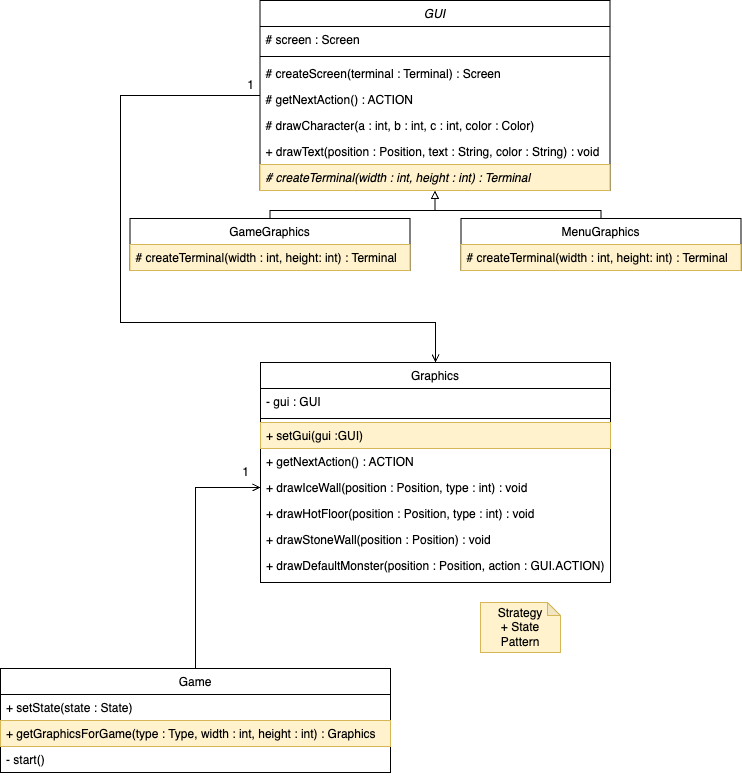

The diagram above was exported from draw.io. Its source (the exported page's mxGraphModel, read from the mxfile embedded in the PNG):
<mxGraphModel dx="2514" dy="2136" grid="1" gridSize="10" guides="1" tooltips="1" connect="1" arrows="1" fold="1" page="1" pageScale="1" pageWidth="827" pageHeight="1169" math="0" shadow="0">
  <root>
    <mxCell id="0" />
    <mxCell id="1" parent="0" />
    <mxCell id="dgc5Lsm8319B9eHvANUC-1" style="edgeStyle=orthogonalEdgeStyle;rounded=0;orthogonalLoop=1;jettySize=auto;html=1;entryX=0;entryY=0.5;entryDx=0;entryDy=0;elbow=vertical;endArrow=open;endFill=0;startArrow=none;startFill=0;exitX=0.5;exitY=0;exitDx=0;exitDy=0;" edge="1" parent="1" source="dgc5Lsm8319B9eHvANUC-62" target="dgc5Lsm8319B9eHvANUC-26">
      <mxGeometry relative="1" as="geometry">
        <Array as="points">
          <mxPoint x="-65" y="45" />
        </Array>
        <mxPoint x="50.021276595744666" y="223" as="sourcePoint" />
      </mxGeometry>
    </mxCell>
    <mxCell id="dgc5Lsm8319B9eHvANUC-21" value="Graphics" style="swimlane;fontStyle=0;align=center;verticalAlign=top;childLayout=stackLayout;horizontal=1;startSize=26;horizontalStack=0;resizeParent=1;resizeLast=0;collapsible=1;marginBottom=0;rounded=0;shadow=0;strokeWidth=1;" vertex="1" parent="1">
      <mxGeometry y="-80" width="350" height="220" as="geometry">
        <mxRectangle x="130" y="380" width="160" height="26" as="alternateBounds" />
      </mxGeometry>
    </mxCell>
    <mxCell id="dgc5Lsm8319B9eHvANUC-22" value="- gui : GUI" style="text;align=left;verticalAlign=top;spacingLeft=4;spacingRight=4;overflow=hidden;rotatable=0;points=[[0,0.5],[1,0.5]];portConstraint=eastwest;" vertex="1" parent="dgc5Lsm8319B9eHvANUC-21">
      <mxGeometry y="26" width="350" height="26" as="geometry" />
    </mxCell>
    <mxCell id="dgc5Lsm8319B9eHvANUC-23" value="" style="line;html=1;strokeWidth=1;align=left;verticalAlign=middle;spacingTop=-1;spacingLeft=3;spacingRight=3;rotatable=0;labelPosition=right;points=[];portConstraint=eastwest;" vertex="1" parent="dgc5Lsm8319B9eHvANUC-21">
      <mxGeometry y="52" width="350" height="8" as="geometry" />
    </mxCell>
    <mxCell id="dgc5Lsm8319B9eHvANUC-24" value="+ setGui(gui :GUI)" style="text;align=left;verticalAlign=top;spacingLeft=4;spacingRight=4;overflow=hidden;rotatable=0;points=[[0,0.5],[1,0.5]];portConstraint=eastwest;fontStyle=0;fillColor=#fff2cc;strokeColor=#d6b656;" vertex="1" parent="dgc5Lsm8319B9eHvANUC-21">
      <mxGeometry y="60" width="350" height="26" as="geometry" />
    </mxCell>
    <mxCell id="dgc5Lsm8319B9eHvANUC-25" value="+ getNextAction() : ACTION" style="text;align=left;verticalAlign=top;spacingLeft=4;spacingRight=4;overflow=hidden;rotatable=0;points=[[0,0.5],[1,0.5]];portConstraint=eastwest;" vertex="1" parent="dgc5Lsm8319B9eHvANUC-21">
      <mxGeometry y="86" width="350" height="26" as="geometry" />
    </mxCell>
    <mxCell id="dgc5Lsm8319B9eHvANUC-26" value="+ drawIceWall(position : Position, type : int) : void" style="text;align=left;verticalAlign=top;spacingLeft=4;spacingRight=4;overflow=hidden;rotatable=0;points=[[0,0.5],[1,0.5]];portConstraint=eastwest;" vertex="1" parent="dgc5Lsm8319B9eHvANUC-21">
      <mxGeometry y="112" width="350" height="26" as="geometry" />
    </mxCell>
    <mxCell id="dgc5Lsm8319B9eHvANUC-27" value="+ drawHotFloor(position : Position, type : int) : void" style="text;align=left;verticalAlign=top;spacingLeft=4;spacingRight=4;overflow=hidden;rotatable=0;points=[[0,0.5],[1,0.5]];portConstraint=eastwest;fontStyle=0" vertex="1" parent="dgc5Lsm8319B9eHvANUC-21">
      <mxGeometry y="138" width="350" height="26" as="geometry" />
    </mxCell>
    <mxCell id="dgc5Lsm8319B9eHvANUC-28" value="+ drawStoneWall(position : Position) : void" style="text;align=left;verticalAlign=top;spacingLeft=4;spacingRight=4;overflow=hidden;rotatable=0;points=[[0,0.5],[1,0.5]];portConstraint=eastwest;fontStyle=0" vertex="1" parent="dgc5Lsm8319B9eHvANUC-21">
      <mxGeometry y="164" width="350" height="26" as="geometry" />
    </mxCell>
    <mxCell id="dgc5Lsm8319B9eHvANUC-29" value="+ drawDefaultMonster(position : Position, action : GUI.ACTION)" style="text;align=left;verticalAlign=top;spacingLeft=4;spacingRight=4;overflow=hidden;rotatable=0;points=[[0,0.5],[1,0.5]];portConstraint=eastwest;fontStyle=0" vertex="1" parent="dgc5Lsm8319B9eHvANUC-21">
      <mxGeometry y="190" width="350" height="26" as="geometry" />
    </mxCell>
    <mxCell id="dgc5Lsm8319B9eHvANUC-30" value="1" style="text;html=1;align=center;verticalAlign=middle;resizable=0;points=[];autosize=1;strokeColor=none;fillColor=none;" vertex="1" parent="1">
      <mxGeometry x="-30" y="15" width="30" height="30" as="geometry" />
    </mxCell>
    <mxCell id="dgc5Lsm8319B9eHvANUC-36" value="Strategy&lt;br&gt;+ State Pattern" style="shape=note;whiteSpace=wrap;html=1;backgroundOutline=1;darkOpacity=0.05;size=13;fillColor=#fff2cc;strokeColor=#d6b656;" vertex="1" parent="1">
      <mxGeometry x="220" y="160" width="80" height="50" as="geometry" />
    </mxCell>
    <mxCell id="dgc5Lsm8319B9eHvANUC-46" style="edgeStyle=orthogonalEdgeStyle;rounded=0;orthogonalLoop=1;jettySize=auto;html=1;entryX=0.5;entryY=0;entryDx=0;entryDy=0;endArrow=none;endFill=0;startArrow=block;startFill=0;" edge="1" parent="1" source="dgc5Lsm8319B9eHvANUC-49" target="dgc5Lsm8319B9eHvANUC-57">
      <mxGeometry relative="1" as="geometry" />
    </mxCell>
    <mxCell id="dgc5Lsm8319B9eHvANUC-47" style="edgeStyle=orthogonalEdgeStyle;rounded=0;orthogonalLoop=1;jettySize=auto;html=1;entryX=0.5;entryY=0;entryDx=0;entryDy=0;endArrow=none;endFill=0;startArrow=block;startFill=0;" edge="1" parent="1" source="dgc5Lsm8319B9eHvANUC-49" target="dgc5Lsm8319B9eHvANUC-59">
      <mxGeometry relative="1" as="geometry" />
    </mxCell>
    <mxCell id="dgc5Lsm8319B9eHvANUC-48" style="edgeStyle=orthogonalEdgeStyle;rounded=0;orthogonalLoop=1;jettySize=auto;html=1;entryX=0.5;entryY=0;entryDx=0;entryDy=0;endArrow=open;endFill=0;" edge="1" parent="1" source="dgc5Lsm8319B9eHvANUC-49" target="dgc5Lsm8319B9eHvANUC-21">
      <mxGeometry relative="1" as="geometry">
        <Array as="points">
          <mxPoint x="-140" y="-347" />
          <mxPoint x="-140" y="-120" />
          <mxPoint x="175" y="-120" />
        </Array>
      </mxGeometry>
    </mxCell>
    <mxCell id="dgc5Lsm8319B9eHvANUC-49" value="GUI" style="swimlane;fontStyle=2;align=center;verticalAlign=top;childLayout=stackLayout;horizontal=1;startSize=26;horizontalStack=0;resizeParent=1;resizeLast=0;collapsible=1;marginBottom=0;rounded=0;shadow=0;strokeWidth=1;" vertex="1" parent="1">
      <mxGeometry x="-0.5" y="-442" width="350" height="190" as="geometry">
        <mxRectangle x="130" y="380" width="160" height="26" as="alternateBounds" />
      </mxGeometry>
    </mxCell>
    <mxCell id="dgc5Lsm8319B9eHvANUC-50" value="# screen : Screen" style="text;align=left;verticalAlign=top;spacingLeft=4;spacingRight=4;overflow=hidden;rotatable=0;points=[[0,0.5],[1,0.5]];portConstraint=eastwest;" vertex="1" parent="dgc5Lsm8319B9eHvANUC-49">
      <mxGeometry y="26" width="350" height="26" as="geometry" />
    </mxCell>
    <mxCell id="dgc5Lsm8319B9eHvANUC-51" value="" style="line;html=1;strokeWidth=1;align=left;verticalAlign=middle;spacingTop=-1;spacingLeft=3;spacingRight=3;rotatable=0;labelPosition=right;points=[];portConstraint=eastwest;" vertex="1" parent="dgc5Lsm8319B9eHvANUC-49">
      <mxGeometry y="52" width="350" height="8" as="geometry" />
    </mxCell>
    <mxCell id="dgc5Lsm8319B9eHvANUC-52" value="# createScreen(terminal : Terminal) : Screen" style="text;align=left;verticalAlign=top;spacingLeft=4;spacingRight=4;overflow=hidden;rotatable=0;points=[[0,0.5],[1,0.5]];portConstraint=eastwest;fontStyle=0" vertex="1" parent="dgc5Lsm8319B9eHvANUC-49">
      <mxGeometry y="60" width="350" height="26" as="geometry" />
    </mxCell>
    <mxCell id="dgc5Lsm8319B9eHvANUC-53" value="# getNextAction() : ACTION" style="text;align=left;verticalAlign=top;spacingLeft=4;spacingRight=4;overflow=hidden;rotatable=0;points=[[0,0.5],[1,0.5]];portConstraint=eastwest;" vertex="1" parent="dgc5Lsm8319B9eHvANUC-49">
      <mxGeometry y="86" width="350" height="26" as="geometry" />
    </mxCell>
    <mxCell id="dgc5Lsm8319B9eHvANUC-54" value="# drawCharacter(a : int, b : int, c : int, color : Color)" style="text;align=left;verticalAlign=top;spacingLeft=4;spacingRight=4;overflow=hidden;rotatable=0;points=[[0,0.5],[1,0.5]];portConstraint=eastwest;" vertex="1" parent="dgc5Lsm8319B9eHvANUC-49">
      <mxGeometry y="112" width="350" height="26" as="geometry" />
    </mxCell>
    <mxCell id="dgc5Lsm8319B9eHvANUC-55" value="+ drawText(position : Position, text : String, color : String) : void" style="text;align=left;verticalAlign=top;spacingLeft=4;spacingRight=4;overflow=hidden;rotatable=0;points=[[0,0.5],[1,0.5]];portConstraint=eastwest;fontStyle=0" vertex="1" parent="dgc5Lsm8319B9eHvANUC-49">
      <mxGeometry y="138" width="350" height="26" as="geometry" />
    </mxCell>
    <mxCell id="dgc5Lsm8319B9eHvANUC-56" value="# createTerminal(width : int, height : int) : Terminal" style="text;align=left;verticalAlign=top;spacingLeft=4;spacingRight=4;overflow=hidden;rotatable=0;points=[[0,0.5],[1,0.5]];portConstraint=eastwest;fontStyle=2;fillColor=#fff2cc;strokeColor=#d6b656;" vertex="1" parent="dgc5Lsm8319B9eHvANUC-49">
      <mxGeometry y="164" width="350" height="26" as="geometry" />
    </mxCell>
    <mxCell id="dgc5Lsm8319B9eHvANUC-57" value="GameGraphics" style="swimlane;fontStyle=0;align=center;verticalAlign=top;childLayout=stackLayout;horizontal=1;startSize=26;horizontalStack=0;resizeParent=1;resizeLast=0;collapsible=1;marginBottom=0;rounded=0;shadow=0;strokeWidth=1;" vertex="1" parent="1">
      <mxGeometry x="-130.5" y="-224" width="280" height="52" as="geometry">
        <mxRectangle x="130" y="380" width="160" height="26" as="alternateBounds" />
      </mxGeometry>
    </mxCell>
    <mxCell id="dgc5Lsm8319B9eHvANUC-58" value="# createTerminal(width : int, height: int) : Terminal" style="text;align=left;verticalAlign=top;spacingLeft=4;spacingRight=4;overflow=hidden;rotatable=0;points=[[0,0.5],[1,0.5]];portConstraint=eastwest;fillColor=#fff2cc;strokeColor=#d6b656;" vertex="1" parent="dgc5Lsm8319B9eHvANUC-57">
      <mxGeometry y="26" width="280" height="26" as="geometry" />
    </mxCell>
    <mxCell id="dgc5Lsm8319B9eHvANUC-59" value="MenuGraphics" style="swimlane;fontStyle=0;align=center;verticalAlign=top;childLayout=stackLayout;horizontal=1;startSize=26;horizontalStack=0;resizeParent=1;resizeLast=0;collapsible=1;marginBottom=0;rounded=0;shadow=0;strokeWidth=1;" vertex="1" parent="1">
      <mxGeometry x="200.5" y="-224" width="280" height="52" as="geometry">
        <mxRectangle x="130" y="380" width="160" height="26" as="alternateBounds" />
      </mxGeometry>
    </mxCell>
    <mxCell id="dgc5Lsm8319B9eHvANUC-60" value="# createTerminal(width : int, height: int) : Terminal" style="text;align=left;verticalAlign=top;spacingLeft=4;spacingRight=4;overflow=hidden;rotatable=0;points=[[0,0.5],[1,0.5]];portConstraint=eastwest;fillColor=#fff2cc;strokeColor=#d6b656;" vertex="1" parent="dgc5Lsm8319B9eHvANUC-59">
      <mxGeometry y="26" width="280" height="26" as="geometry" />
    </mxCell>
    <mxCell id="dgc5Lsm8319B9eHvANUC-62" value="Game" style="swimlane;fontStyle=0;align=center;verticalAlign=top;childLayout=stackLayout;horizontal=1;startSize=26;horizontalStack=0;resizeParent=1;resizeLast=0;collapsible=1;marginBottom=0;rounded=0;shadow=0;strokeWidth=1;" vertex="1" parent="1">
      <mxGeometry x="-260" y="226" width="390" height="104" as="geometry">
        <mxRectangle x="130" y="380" width="160" height="26" as="alternateBounds" />
      </mxGeometry>
    </mxCell>
    <mxCell id="dgc5Lsm8319B9eHvANUC-63" value="+ setState(state : State)" style="text;align=left;verticalAlign=top;spacingLeft=4;spacingRight=4;overflow=hidden;rotatable=0;points=[[0,0.5],[1,0.5]];portConstraint=eastwest;fontStyle=0;" vertex="1" parent="dgc5Lsm8319B9eHvANUC-62">
      <mxGeometry y="26" width="390" height="26" as="geometry" />
    </mxCell>
    <mxCell id="dgc5Lsm8319B9eHvANUC-64" value="+ getGraphicsForGame(type : Type, width : int, height : int) : Graphics" style="text;align=left;verticalAlign=top;spacingLeft=4;spacingRight=4;overflow=hidden;rotatable=0;points=[[0,0.5],[1,0.5]];portConstraint=eastwest;fontStyle=0;fillColor=#fff2cc;strokeColor=#d6b656;" vertex="1" parent="dgc5Lsm8319B9eHvANUC-62">
      <mxGeometry y="52" width="390" height="26" as="geometry" />
    </mxCell>
    <mxCell id="dgc5Lsm8319B9eHvANUC-65" value="- start()" style="text;align=left;verticalAlign=top;spacingLeft=4;spacingRight=4;overflow=hidden;rotatable=0;points=[[0,0.5],[1,0.5]];portConstraint=eastwest;" vertex="1" parent="dgc5Lsm8319B9eHvANUC-62">
      <mxGeometry y="78" width="390" height="26" as="geometry" />
    </mxCell>
    <mxCell id="dgc5Lsm8319B9eHvANUC-67" value="1" style="text;html=1;align=center;verticalAlign=middle;resizable=0;points=[];autosize=1;strokeColor=none;fillColor=none;" vertex="1" parent="1">
      <mxGeometry x="-25" y="-372" width="30" height="30" as="geometry" />
    </mxCell>
  </root>
</mxGraphModel>